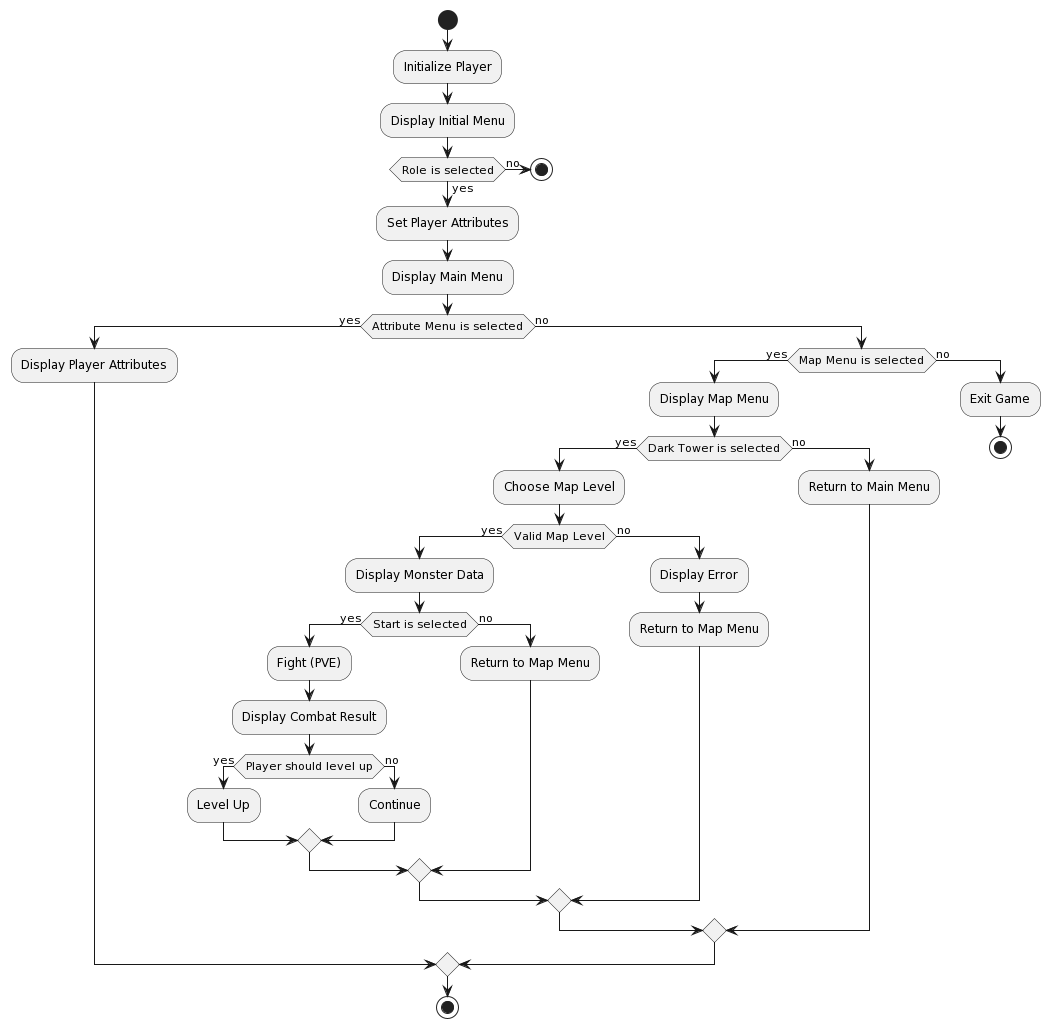

The diagram above was rendered by PlantUML. Its source (embedded in the PNG):
@startuml
|Main Flow|
start
:Initialize Player;
:Display Initial Menu;
if (Role is selected) then (yes)
  :Set Player Attributes;
else (no)
  stop
endif
:Display Main Menu;
if (Attribute Menu is selected) then (yes)
  :Display Player Attributes;
else (no)
  if (Map Menu is selected) then (yes)
    :Display Map Menu;
    if (Dark Tower is selected) then (yes)
      :Choose Map Level;
      if (Valid Map Level) then (yes)
        :Display Monster Data;
        if (Start is selected) then (yes)
          :Fight (PVE);
          :Display Combat Result;
          if (Player should level up) then (yes)
            :Level Up;
          else (no)
            :Continue;
          endif
        else (no)
          :Return to Map Menu;
        endif
      else (no)
        :Display Error;
        :Return to Map Menu;
      endif
    else (no)
      :Return to Main Menu;
    endif
  else (no)
    :Exit Game;
    stop
  endif
endif
stop
@enduml